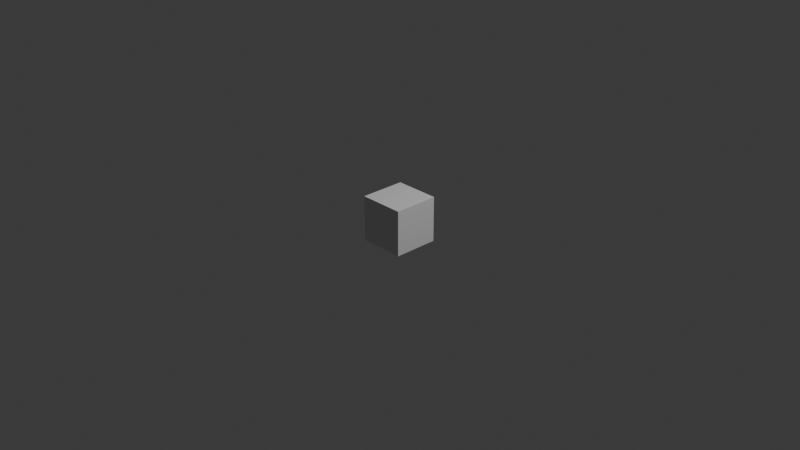 # Source: hit.blend  (saved by Blender 4.0.36; exported with 4.5.12 LTS)
import bpy
from mathutils import Matrix  # noqa: F401  (used for matrix-valued properties, if any)

bpy.ops.wm.read_factory_settings(use_empty=True)
scene = bpy.context.scene
scene.name = 'Scene'

# ---- collections
col_collection = bpy.data.collections.new('Collection'); scene.collection.children.link(col_collection)

# ---- world
world_world = bpy.data.worlds.new('World'); scene.world = world_world
world_world.use_nodes = True; world_world.node_tree.nodes.clear()
_N = world_world.node_tree.nodes; _L = world_world.node_tree.links
n0 = _N.new('ShaderNodeOutputWorld'); n0.name = 'World Output'; n0.location = (300, 300)
n1 = _N.new('ShaderNodeBackground'); n1.name = 'Background'; n1.location = (10, 300)
n1.inputs[0].default_value = (0.05088, 0.05088, 0.05088, 1.0)
_L.new(n1.outputs[0], n0.inputs[0])
n0.is_active_output = True
world_world.color = (0.05088, 0.05088, 0.05088)
world_world.use_sun_shadow = False
world_world.sun_shadow_jitter_overblur = 0.0

# ---- cameras
cam_camera = bpy.data.cameras.new('Camera')
cam_camera.clip_end = 100.0
cam_camera.ortho_scale = 7.314

# ---- lights
light_light = bpy.data.lights.new('Light', 'POINT')
light_light.transmission_factor = 0.0
light_light.use_soft_falloff = False
light_light.energy = 1000.0
light_light.shadow_soft_size = 0.1
light_light.shadow_maximum_resolution = 0.006
light_light.use_absolute_resolution = True

# ---- meshes
me_cube_001 = bpy.data.meshes.new('Cube.001')
me_cube_001.from_pydata([(-1.0, -1.0, -1.0), (-1.0, -1.0, 1.0), (-1.0, 1.0, -1.0), (-1.0, 1.0, 1.0), (1.0, -1.0, -1.0), (1.0, -1.0, 1.0), (1.0, 1.0, -1.0), (1.0, 1.0, 1.0)], [], [(0, 1, 3, 2), (2, 3, 7, 6), (6, 7, 5, 4), (4, 5, 1, 0), (2, 6, 4, 0), (7, 3, 1, 5)])
_uv = me_cube_001.uv_layers.new(name='UVMap')
_uv.uv.foreach_set('vector', [0.375, 0.0, 0.625, 0.0, 0.625, 0.25, 0.375, 0.25, 0.375, 0.25, 0.625, 0.25, 0.625, 0.5, 0.375, 0.5, 0.375, 0.5, 0.625, 0.5, 0.625, 0.75, 0.375, 0.75, 0.375, 0.75, 0.625, 0.75, 0.625, 1.0, 0.375, 1.0, 0.125, 0.5, 0.375, 0.5, 0.375, 0.75, 0.125, 0.75, 0.625, 0.5, 0.875, 0.5, 0.875, 0.75, 0.625, 0.75])
me_cube_001.update()

# ---- objects
ob_light = bpy.data.objects.new('Light', light_light)
ob_camera = bpy.data.objects.new('Camera', cam_camera)
ob_cube = bpy.data.objects.new('Cube', me_cube_001)

# ---- transforms, parenting, visibility, modifiers, constraints
ob_light.location = (4.076, 1.005, 5.904)
ob_light.rotation_euler = (0.6503, 0.05522, 1.866)
ob_light.lock_rotations_4d = False
ob_light.empty_display_type = 'ARROWS'
ob_light.color = (0.0, 0.0, 0.0, 0.0)
ob_light.lineart.crease_threshold = 0.0
ob_camera.location = (7.359, -6.926, 4.958)
ob_camera.rotation_euler = (1.109, 0.0, 0.8149)
ob_camera.lock_rotations_4d = False
ob_camera.empty_display_type = 'ARROWS'
ob_camera.color = (0.0, 0.0, 0.0, 0.0)
ob_camera.display_type = 'WIRE'
ob_camera.lineart.crease_threshold = 0.0
ob_cube.location = (0.0, 0.0, 0.0)
ob_cube.scale = (0.2467, 0.2467, 0.2467)

# ---- collection membership
col_collection.objects.link(ob_light)
col_collection.objects.link(ob_camera)
col_collection.objects.link(ob_cube)

# ---- scene / render settings (as saved in the file)
scene.camera = ob_camera
scene.frame_start = 1; scene.frame_end = 250; scene.frame_set(1)
scene.render.engine = 'BLENDER_EEVEE_NEXT'
scene.cycles.sampling_pattern = 'TABULATED_SOBOL'
bpy.context.view_layer.update()
